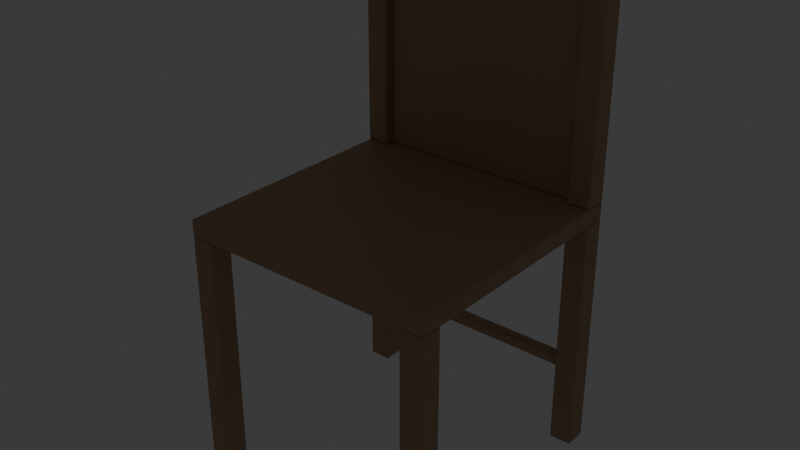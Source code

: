 # Source: simple_chair.blend  (saved by Blender 5.1.30; exported with 4.5.12 LTS)
import bpy
from mathutils import Matrix  # noqa: F401  (used for matrix-valued properties, if any)

bpy.ops.wm.read_factory_settings(use_empty=True)
scene = bpy.context.scene
scene.name = 'Scene'

# ---- collections
col_ref_blueprint = bpy.data.collections.new('REF_BLUEPRINT'); scene.collection.children.link(col_ref_blueprint)
col_ai_model = bpy.data.collections.new('AI_MODEL'); scene.collection.children.link(col_ai_model)
col_ai_debug = bpy.data.collections.new('AI_DEBUG'); scene.collection.children.link(col_ai_debug)

# ---- images (referenced by path relative to the original .blend; pixels are not part of the script)
import os
ASSET_DIR = os.environ.get("B2B_ASSET_DIR", "")  # directory of the original .blend (textures are referenced by path, not embedded)
HERE = os.path.dirname(os.path.abspath(__file__))  # packed textures are extracted next to this script under _unpacked/

def load_image(name, relpath, width, height, colorspace="sRGB"):
    """Load a texture the original file referenced (path relative to the .blend, or extracted next to this script)."""
    p = next((c for c in (os.path.join(HERE, relpath), os.path.join(ASSET_DIR, relpath)) if relpath and os.path.exists(c)), "")
    if p:
        img = bpy.data.images.load(p, check_existing=True)
        img.name = name
    else:  # same state as the original file: an image datablock whose file is absent (Cycles renders it pink)
        img = bpy.data.images.new(name, width, height)
        img.source = "FILE"
        img.filepath = "//" + (relpath or name)
    img.colorspace_settings.name = colorspace
    return img
img_front_png = load_image('front.png', 'front.png', 1024, 1024, 'sRGB')
img_side_png = load_image('side.png', 'side.png', 1024, 1024, 'sRGB')
img_top_png = load_image('top.png', 'top.png', 1024, 1024, 'sRGB')
img_back_png = load_image('back.png', 'back.png', 1024, 1024, 'sRGB')

# ---- materials (node trees are filled in below, after node groups)
mat_ref_front = bpy.data.materials.new('ref:front')
mat_ref_front.surface_render_method = 'BLENDED'
mat_ref_front.blend_method = 'BLEND'
mat_ref_side = bpy.data.materials.new('ref:side')
mat_ref_side.surface_render_method = 'BLENDED'
mat_ref_side.blend_method = 'BLEND'
mat_ref_top = bpy.data.materials.new('ref:top')
mat_ref_top.surface_render_method = 'BLENDED'
mat_ref_top.blend_method = 'BLEND'
mat_ref_back = bpy.data.materials.new('ref:back')
mat_ref_back.surface_render_method = 'BLENDED'
mat_ref_back.blend_method = 'BLEND'
mat_simple_chair_wood = bpy.data.materials.new('simple_chair:wood')
mat_simple_chair_wood.diffuse_color = (0.45, 0.3, 0.18, 1.0)
mat_simple_chair_wood.roughness = 0.55

# ---- material node trees
mat_ref_front.use_nodes = True; mat_ref_front.node_tree.nodes.clear()
_N = mat_ref_front.node_tree.nodes; _L = mat_ref_front.node_tree.links
n0 = _N.new('ShaderNodeTexImage'); n0.name = 'Image Texture'; n0.location = (0, 0)
n0.image = img_front_png
n1 = _N.new('ShaderNodeEmission'); n1.name = 'Emission'; n1.location = (300, 0)
n2 = _N.new('ShaderNodeBsdfTransparent'); n2.name = 'Transparent BSDF'; n2.location = (600, 0)
n3 = _N.new('ShaderNodeMixShader'); n3.name = 'Mix Shader'; n3.location = (900, 0)
n4 = _N.new('ShaderNodeOutputMaterial'); n4.name = 'Material Output'; n4.location = (1200, 0)
_L.new(n0.outputs[0], n1.inputs[0])
_L.new(n2.outputs[0], n3.inputs[1])
_L.new(n1.outputs[0], n3.inputs[2])
_L.new(n3.outputs[0], n4.inputs[0])
n4.is_active_output = True
mat_ref_side.use_nodes = True; mat_ref_side.node_tree.nodes.clear()
_N = mat_ref_side.node_tree.nodes; _L = mat_ref_side.node_tree.links
n0 = _N.new('ShaderNodeTexImage'); n0.name = 'Image Texture'; n0.location = (0, 0)
n0.image = img_side_png
n1 = _N.new('ShaderNodeEmission'); n1.name = 'Emission'; n1.location = (300, 0)
n2 = _N.new('ShaderNodeBsdfTransparent'); n2.name = 'Transparent BSDF'; n2.location = (600, 0)
n3 = _N.new('ShaderNodeMixShader'); n3.name = 'Mix Shader'; n3.location = (900, 0)
n4 = _N.new('ShaderNodeOutputMaterial'); n4.name = 'Material Output'; n4.location = (1200, 0)
_L.new(n0.outputs[0], n1.inputs[0])
_L.new(n2.outputs[0], n3.inputs[1])
_L.new(n1.outputs[0], n3.inputs[2])
_L.new(n3.outputs[0], n4.inputs[0])
n4.is_active_output = True
mat_ref_top.use_nodes = True; mat_ref_top.node_tree.nodes.clear()
_N = mat_ref_top.node_tree.nodes; _L = mat_ref_top.node_tree.links
n0 = _N.new('ShaderNodeTexImage'); n0.name = 'Image Texture'; n0.location = (0, 0)
n0.image = img_top_png
n1 = _N.new('ShaderNodeEmission'); n1.name = 'Emission'; n1.location = (300, 0)
n2 = _N.new('ShaderNodeBsdfTransparent'); n2.name = 'Transparent BSDF'; n2.location = (600, 0)
n3 = _N.new('ShaderNodeMixShader'); n3.name = 'Mix Shader'; n3.location = (900, 0)
n4 = _N.new('ShaderNodeOutputMaterial'); n4.name = 'Material Output'; n4.location = (1200, 0)
_L.new(n0.outputs[0], n1.inputs[0])
_L.new(n2.outputs[0], n3.inputs[1])
_L.new(n1.outputs[0], n3.inputs[2])
_L.new(n3.outputs[0], n4.inputs[0])
n4.is_active_output = True
mat_ref_back.use_nodes = True; mat_ref_back.node_tree.nodes.clear()
_N = mat_ref_back.node_tree.nodes; _L = mat_ref_back.node_tree.links
n0 = _N.new('ShaderNodeTexImage'); n0.name = 'Image Texture'; n0.location = (0, 0)
n0.image = img_back_png
n1 = _N.new('ShaderNodeEmission'); n1.name = 'Emission'; n1.location = (300, 0)
n2 = _N.new('ShaderNodeBsdfTransparent'); n2.name = 'Transparent BSDF'; n2.location = (600, 0)
n3 = _N.new('ShaderNodeMixShader'); n3.name = 'Mix Shader'; n3.location = (900, 0)
n4 = _N.new('ShaderNodeOutputMaterial'); n4.name = 'Material Output'; n4.location = (1200, 0)
_L.new(n0.outputs[0], n1.inputs[0])
_L.new(n2.outputs[0], n3.inputs[1])
_L.new(n1.outputs[0], n3.inputs[2])
_L.new(n3.outputs[0], n4.inputs[0])
n4.is_active_output = True
mat_simple_chair_wood.use_nodes = True; mat_simple_chair_wood.node_tree.nodes.clear()
_N = mat_simple_chair_wood.node_tree.nodes; _L = mat_simple_chair_wood.node_tree.links
n0 = _N.new('ShaderNodeOutputMaterial'); n0.name = 'Material Output'; n0.location = (300, 0)
n1 = _N.new('ShaderNodeBsdfPrincipled'); n1.name = 'Principled BSDF'; n1.location = (0, 0)
n1.inputs[0].default_value = (0.45, 0.3, 0.18, 1.0)
n1.inputs[2].default_value = 0.55
_L.new(n1.outputs[0], n0.inputs[0])
n0.is_active_output = True

# ---- world
world_world = bpy.data.worlds.new('World'); scene.world = world_world
world_world.use_nodes = True; world_world.node_tree.nodes.clear()
_N = world_world.node_tree.nodes; _L = world_world.node_tree.links
n0 = _N.new('ShaderNodeBackground'); n0.name = 'Background'; n0.location = (-200, 100)
n0.inputs[0].default_value = (0.05, 0.05, 0.05, 1.0)
n1 = _N.new('ShaderNodeOutputWorld'); n1.name = 'World Output'; n1.location = (200, 100)
_L.new(n0.outputs[0], n1.inputs[0])
n1.is_active_output = True
world_world.color = (0.45, 0.5, 0.55)

# ---- cameras
cam_cam_front = bpy.data.cameras.new('cam:front')
cam_cam_front.type = 'ORTHO'
cam_cam_front.clip_start = 0.01
cam_cam_front.clip_end = 10.8
cam_cam_front.ortho_scale = 1.19
cam_cam_side = bpy.data.cameras.new('cam:side')
cam_cam_side.type = 'ORTHO'
cam_cam_side.clip_start = 0.01
cam_cam_side.clip_end = 10.8
cam_cam_side.ortho_scale = 1.19
cam_cam_top = bpy.data.cameras.new('cam:top')
cam_cam_top.type = 'ORTHO'
cam_cam_top.clip_start = 0.01
cam_cam_top.clip_end = 10.8
cam_cam_top.ortho_scale = 0.5175
cam_cam_back = bpy.data.cameras.new('cam:back')
cam_cam_back.type = 'ORTHO'
cam_cam_back.clip_start = 0.01
cam_cam_back.clip_end = 10.8
cam_cam_back.ortho_scale = 1.19
cam_cam_preview = bpy.data.cameras.new('cam:preview')
cam_cam_preview.clip_start = 0.01
cam_cam_preview.clip_end = 6.897

# ---- meshes
me_ref_front = bpy.data.meshes.new('ref:front')
me_ref_front.from_pydata([(-0.395, 0.7375, -0.17), (0.395, 0.7375, -0.17), (0.395, 0.7375, 1.02), (-0.395, 0.7375, 1.02)], [], [(0, 1, 2, 3)])
_uv = me_ref_front.uv_layers.new(name='UVMap')
_uv.uv.foreach_set('vector', [0.0, 0.0, 1.0, 0.0, 1.0, 1.0, 0.0, 1.0])
me_ref_front.materials.append(mat_ref_front)
me_ref_front.update()
me_ref_side = bpy.data.meshes.new('ref:side')
me_ref_side.from_pydata([(0.7375, 0.395, -0.17), (0.7375, -0.395, -0.17), (0.7375, -0.395, 1.02), (0.7375, 0.395, 1.02)], [], [(0, 1, 2, 3)])
_uv = me_ref_side.uv_layers.new(name='UVMap')
_uv.uv.foreach_set('vector', [0.0, 0.0, 1.0, 0.0, 1.0, 1.0, 0.0, 1.0])
me_ref_side.materials.append(mat_ref_side)
me_ref_side.update()
me_ref_top = bpy.data.meshes.new('ref:top')
me_ref_top.from_pydata([(-0.315, -0.315, -0.7375), (0.315, -0.315, -0.7375), (0.315, 0.315, -0.7375), (-0.315, 0.315, -0.7375)], [], [(0, 1, 2, 3)])
_uv = me_ref_top.uv_layers.new(name='UVMap')
_uv.uv.foreach_set('vector', [0.0, 0.0, 1.0, 0.0, 1.0, 1.0, 0.0, 1.0])
me_ref_top.materials.append(mat_ref_top)
me_ref_top.update()
me_ref_back = bpy.data.meshes.new('ref:back')
me_ref_back.from_pydata([(0.395, -0.7375, -0.17), (-0.395, -0.7375, -0.17), (-0.395, -0.7375, 1.02), (0.395, -0.7375, 1.02)], [], [(0, 1, 2, 3)])
_uv = me_ref_back.uv_layers.new(name='UVMap')
_uv.uv.foreach_set('vector', [0.0, 0.0, 1.0, 0.0, 1.0, 1.0, 0.0, 1.0])
me_ref_back.materials.append(mat_ref_back)
me_ref_back.update()
me_simple_chair_seat = bpy.data.meshes.new('simple_chair:seat')
me_simple_chair_seat.from_pydata([(-0.225, -0.225, -0.015), (-0.225, -0.225, 0.015), (-0.225, 0.225, -0.015), (-0.225, 0.225, 0.015), (0.225, -0.225, -0.015), (0.225, -0.225, 0.015), (0.225, 0.225, -0.015), (0.225, 0.225, 0.015)], [], [(0, 1, 3, 2), (2, 3, 7, 6), (6, 7, 5, 4), (4, 5, 1, 0), (2, 6, 4, 0), (7, 3, 1, 5)])
me_simple_chair_seat.polygons.foreach_set('use_smooth', [True] * 6)
me_simple_chair_seat.materials.append(mat_simple_chair_wood)
me_simple_chair_seat.update()
me_simple_chair_leg_front = bpy.data.meshes.new('simple_chair:leg_front')
me_simple_chair_leg_front.from_pydata([(-0.02, -0.02, -0.21), (-0.02, -0.02, 0.21), (-0.02, 0.02, -0.21), (-0.02, 0.02, 0.21), (0.02, -0.02, -0.21), (0.02, -0.02, 0.21), (0.02, 0.02, -0.21), (0.02, 0.02, 0.21)], [], [(0, 1, 3, 2), (2, 3, 7, 6), (6, 7, 5, 4), (4, 5, 1, 0), (2, 6, 4, 0), (7, 3, 1, 5)])
me_simple_chair_leg_front.polygons.foreach_set('use_smooth', [True] * 6)
me_simple_chair_leg_front.materials.append(mat_simple_chair_wood)
me_simple_chair_leg_front.update()
me_simple_chair_leg_rear = bpy.data.meshes.new('simple_chair:leg_rear')
me_simple_chair_leg_rear.from_pydata([(-0.02, -0.02, -0.21), (-0.02, -0.02, 0.21), (-0.02, 0.02, -0.21), (-0.02, 0.02, 0.21), (0.02, -0.02, -0.21), (0.02, -0.02, 0.21), (0.02, 0.02, -0.21), (0.02, 0.02, 0.21)], [], [(0, 1, 3, 2), (2, 3, 7, 6), (6, 7, 5, 4), (4, 5, 1, 0), (2, 6, 4, 0), (7, 3, 1, 5)])
me_simple_chair_leg_rear.polygons.foreach_set('use_smooth', [True] * 6)
me_simple_chair_leg_rear.materials.append(mat_simple_chair_wood)
me_simple_chair_leg_rear.update()
me_simple_chair_backrest = bpy.data.meshes.new('simple_chair:backrest')
me_simple_chair_backrest.from_pydata([(-0.185, -0.0125, -0.2), (-0.185, -0.0125, 0.2), (-0.185, 0.0125, -0.2), (-0.185, 0.0125, 0.2), (0.185, -0.0125, -0.2), (0.185, -0.0125, 0.2), (0.185, 0.0125, -0.2), (0.185, 0.0125, 0.2)], [], [(0, 1, 3, 2), (2, 3, 7, 6), (6, 7, 5, 4), (4, 5, 1, 0), (2, 6, 4, 0), (7, 3, 1, 5)])
me_simple_chair_backrest.polygons.foreach_set('use_smooth', [True] * 6)
me_simple_chair_backrest.materials.append(mat_simple_chair_wood)
me_simple_chair_backrest.update()
me_simple_chair_back_post = bpy.data.meshes.new('simple_chair:back_post')
me_simple_chair_back_post.from_pydata([(-0.02, -0.02, -0.2), (-0.02, -0.02, 0.2), (-0.02, 0.02, -0.2), (-0.02, 0.02, 0.2), (0.02, -0.02, -0.2), (0.02, -0.02, 0.2), (0.02, 0.02, -0.2), (0.02, 0.02, 0.2)], [], [(0, 1, 3, 2), (2, 3, 7, 6), (6, 7, 5, 4), (4, 5, 1, 0), (2, 6, 4, 0), (7, 3, 1, 5)])
me_simple_chair_back_post.polygons.foreach_set('use_smooth', [True] * 6)
me_simple_chair_back_post.materials.append(mat_simple_chair_wood)
me_simple_chair_back_post.update()
me_simple_chair_rear_support = bpy.data.meshes.new('simple_chair:rear_support')
me_simple_chair_rear_support.from_pydata([(-0.185, -0.01, -0.01), (-0.185, -0.01, 0.01), (-0.185, 0.01, -0.01), (-0.185, 0.01, 0.01), (0.185, -0.01, -0.01), (0.185, -0.01, 0.01), (0.185, 0.01, -0.01), (0.185, 0.01, 0.01)], [], [(0, 1, 3, 2), (2, 3, 7, 6), (6, 7, 5, 4), (4, 5, 1, 0), (2, 6, 4, 0), (7, 3, 1, 5)])
me_simple_chair_rear_support.polygons.foreach_set('use_smooth', [True] * 6)
me_simple_chair_rear_support.materials.append(mat_simple_chair_wood)
me_simple_chair_rear_support.update()
me_bbr_bbox = bpy.data.meshes.new('bbr:bbox')
me_bbr_bbox.from_pydata([(-0.225, -0.225, 0.0), (0.225, -0.225, 0.0), (-0.225, 0.225, 0.0), (0.225, 0.225, 0.0), (-0.225, -0.225, 0.85), (0.225, -0.225, 0.85), (-0.225, 0.225, 0.85), (0.225, 0.225, 0.85)], [(0, 1), (1, 3), (3, 2), (2, 0), (4, 5), (5, 7), (7, 6), (6, 4), (0, 4), (1, 5), (2, 6), (3, 7)], [])
me_bbr_bbox.update()

# ---- objects
ob_ref_front = bpy.data.objects.new('ref:front', me_ref_front)
ob_ref_side = bpy.data.objects.new('ref:side', me_ref_side)
ob_ref_top = bpy.data.objects.new('ref:top', me_ref_top)
ob_ref_back = bpy.data.objects.new('ref:back', me_ref_back)
ob_ai_origin = bpy.data.objects.new('AI_ORIGIN', None)
ob_simple_chair_seat = bpy.data.objects.new('simple_chair:seat', me_simple_chair_seat)
ob_simple_chair_leg_front = bpy.data.objects.new('simple_chair:leg_front', me_simple_chair_leg_front)
ob_simple_chair_leg_rear = bpy.data.objects.new('simple_chair:leg_rear', me_simple_chair_leg_rear)
ob_simple_chair_backrest = bpy.data.objects.new('simple_chair:backrest', me_simple_chair_backrest)
ob_simple_chair_back_post = bpy.data.objects.new('simple_chair:back_post', me_simple_chair_back_post)
ob_simple_chair_rear_support = bpy.data.objects.new('simple_chair:rear_support', me_simple_chair_rear_support)
ob_bbr_bbox = bpy.data.objects.new('bbr:bbox', me_bbr_bbox)
ob_cam_front = bpy.data.objects.new('cam:front', cam_cam_front)
ob_cam_side = bpy.data.objects.new('cam:side', cam_cam_side)
ob_cam_top = bpy.data.objects.new('cam:top', cam_cam_top)
ob_cam_back = bpy.data.objects.new('cam:back', cam_cam_back)
ob_cam_preview = bpy.data.objects.new('cam:preview', cam_cam_preview)

# ---- transforms, parenting, visibility, modifiers, constraints
ob_ref_front.location = (0.0, 0.0, 0.0)
ob_ref_front.hide_select = True
ob_ref_front.hide_render = True
ob_ref_side.location = (0.0, 0.0, 0.0)
ob_ref_side.hide_select = True
ob_ref_side.hide_render = True
ob_ref_top.location = (0.0, 0.0, 0.0)
ob_ref_top.hide_select = True
ob_ref_top.hide_render = True
ob_ref_back.location = (0.0, 0.0, 0.0)
ob_ref_back.hide_select = True
ob_ref_back.hide_render = True
ob_ai_origin.location = (0.0, 0.0, 0.0)
ob_ai_origin.empty_display_size = 0.05
ob_simple_chair_seat.location = (0.0, 0.0, 0.435)
_m = ob_simple_chair_seat.modifiers.new('BBR_Bevel', 'BEVEL')
_m.width = 0.003
_m.width_pct = 0.003
_m.segments = 2
_m = ob_simple_chair_seat.modifiers.new('BBR_WeightedNormal', 'WEIGHTED_NORMAL')
_m.keep_sharp = True
ob_simple_chair_leg_front.location = (0.205, -0.205, 0.21)
_m = ob_simple_chair_leg_front.modifiers.new('BBR_Mirror', 'MIRROR')
_m.use_mirror_merge = False
_m.merge_threshold = 0.0005
_m.mirror_object = ob_ai_origin
_m = ob_simple_chair_leg_front.modifiers.new('BBR_Bevel', 'BEVEL')
_m.width = 0.003
_m.width_pct = 0.003
_m.segments = 2
_m = ob_simple_chair_leg_front.modifiers.new('BBR_WeightedNormal', 'WEIGHTED_NORMAL')
_m.keep_sharp = True
ob_simple_chair_leg_rear.location = (0.205, 0.205, 0.21)
_m = ob_simple_chair_leg_rear.modifiers.new('BBR_Mirror', 'MIRROR')
_m.use_mirror_merge = False
_m.merge_threshold = 0.0005
_m.mirror_object = ob_ai_origin
_m = ob_simple_chair_leg_rear.modifiers.new('BBR_Bevel', 'BEVEL')
_m.width = 0.003
_m.width_pct = 0.003
_m.segments = 2
_m = ob_simple_chair_leg_rear.modifiers.new('BBR_WeightedNormal', 'WEIGHTED_NORMAL')
_m.keep_sharp = True
ob_simple_chair_backrest.location = (0.0, 0.2125, 0.65)
_m = ob_simple_chair_backrest.modifiers.new('BBR_Bevel', 'BEVEL')
_m.width = 0.003
_m.width_pct = 0.003
_m.segments = 2
_m = ob_simple_chair_backrest.modifiers.new('BBR_WeightedNormal', 'WEIGHTED_NORMAL')
_m.keep_sharp = True
ob_simple_chair_back_post.location = (0.205, 0.205, 0.65)
_m = ob_simple_chair_back_post.modifiers.new('BBR_Mirror', 'MIRROR')
_m.use_mirror_merge = False
_m.merge_threshold = 0.0005
_m.mirror_object = ob_ai_origin
_m = ob_simple_chair_back_post.modifiers.new('BBR_Bevel', 'BEVEL')
_m.width = 0.003
_m.width_pct = 0.003
_m.segments = 2
_m = ob_simple_chair_back_post.modifiers.new('BBR_WeightedNormal', 'WEIGHTED_NORMAL')
_m.keep_sharp = True
ob_simple_chair_rear_support.location = (0.0, 0.205, 0.15)
_m = ob_simple_chair_rear_support.modifiers.new('BBR_Bevel', 'BEVEL')
_m.width = 0.003
_m.width_pct = 0.003
_m.segments = 2
_m = ob_simple_chair_rear_support.modifiers.new('BBR_WeightedNormal', 'WEIGHTED_NORMAL')
_m.keep_sharp = True
ob_bbr_bbox.location = (0.0, 0.0, 0.0)
ob_bbr_bbox.hide_render = True
ob_bbr_bbox.display_type = 'WIRE'
ob_cam_front.location = (0.0, -2.7, 0.425)
ob_cam_front.rotation_mode = 'QUATERNION'
ob_cam_front.rotation_quaternion = (0.7071, 0.7071, 0.0, 0.0)
ob_cam_side.location = (-2.7, 0.0, 0.425)
ob_cam_side.rotation_mode = 'QUATERNION'
ob_cam_side.rotation_quaternion = (0.5, 0.5, -0.5, -0.5)
ob_cam_top.location = (0.0, 0.0, 2.7)
ob_cam_top.rotation_mode = 'QUATERNION'
ob_cam_top.rotation_quaternion = (1.0, 0.0, 0.0, 0.0)
ob_cam_back.location = (0.0, 2.7, 0.425)
ob_cam_back.rotation_mode = 'QUATERNION'
ob_cam_back.rotation_quaternion = (0.0, 0.0, 0.7071, 0.7071)
ob_cam_preview.location = (0.9326, 1.244, 1.171)
ob_cam_preview.rotation_mode = 'QUATERNION'
ob_cam_preview.rotation_quaternion = (0.2677, 0.1684, 0.5052, 0.803)

# ---- collection membership
col_ref_blueprint.objects.link(ob_ref_front)
col_ref_blueprint.objects.link(ob_ref_side)
col_ref_blueprint.objects.link(ob_ref_top)
col_ref_blueprint.objects.link(ob_ref_back)
col_ai_model.objects.link(ob_ai_origin)
col_ai_model.objects.link(ob_simple_chair_seat)
col_ai_model.objects.link(ob_simple_chair_leg_front)
col_ai_model.objects.link(ob_simple_chair_leg_rear)
col_ai_model.objects.link(ob_simple_chair_backrest)
col_ai_model.objects.link(ob_simple_chair_back_post)
col_ai_model.objects.link(ob_simple_chair_rear_support)
col_ai_debug.objects.link(ob_bbr_bbox)
col_ai_debug.objects.link(ob_cam_front)
col_ai_debug.objects.link(ob_cam_side)
col_ai_debug.objects.link(ob_cam_top)
col_ai_debug.objects.link(ob_cam_back)
col_ai_debug.objects.link(ob_cam_preview)

# ---- scene / render settings (as saved in the file)
scene.frame_start = 1; scene.frame_end = 250; scene.frame_set(1)
scene.render.engine = 'BLENDER_EEVEE_NEXT'
scene.render.bake_bias = 0.0
scene.render.bake_samples = 0
scene.cycles.sampling_pattern = 'TABULATED_SOBOL'
scene.eevee.use_volume_custom_range = False
bpy.context.view_layer.update()

# ---- added for rendering (the .blend has no active camera): camera
cam_auto = bpy.data.cameras.new('AutoCamera')
cam_auto.lens = 50.0
cam_auto.sensor_width = 36.0
cam_auto.clip_end = 1000.0
ob_auto_camera = bpy.data.objects.new('AutoCamera', cam_auto)
scene.collection.objects.link(ob_auto_camera)
ob_auto_camera.location = (0.982439, -1.17893, 1.21095)
ob_auto_camera.rotation_euler = (1.09748, -7.21219e-08, 0.694738)
scene.camera = ob_auto_camera
bpy.context.view_layer.update()

